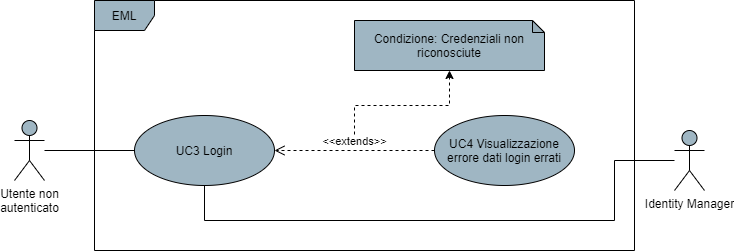

The diagram above was exported from draw.io. Its source (the exported page's mxGraphModel, read from the mxfile embedded in the PNG):
<mxGraphModel dx="1086" dy="626" grid="1" gridSize="10" guides="1" tooltips="1" connect="1" arrows="1" fold="1" page="1" pageScale="1" pageWidth="850" pageHeight="1100" math="0" shadow="0">
  <root>
    <mxCell id="0" />
    <mxCell id="1" parent="0" />
    <mxCell id="dbmYQgCzoNZLPMEJyyfC-4" style="edgeStyle=orthogonalEdgeStyle;rounded=0;orthogonalLoop=1;jettySize=auto;html=1;endArrow=none;endFill=0;" parent="1" source="dbmYQgCzoNZLPMEJyyfC-1" target="dbmYQgCzoNZLPMEJyyfC-3" edge="1">
      <mxGeometry relative="1" as="geometry" />
    </mxCell>
    <mxCell id="dbmYQgCzoNZLPMEJyyfC-1" value="Utente non&lt;br&gt;autenticato" style="shape=umlActor;verticalLabelPosition=bottom;verticalAlign=top;html=1;fillColor=#9FB6C3;" parent="1" vertex="1">
      <mxGeometry x="140" y="320" width="30" height="60" as="geometry" />
    </mxCell>
    <mxCell id="dbmYQgCzoNZLPMEJyyfC-2" value="EML" style="shape=umlFrame;whiteSpace=wrap;html=1;fillColor=#9FB6C3;" parent="1" vertex="1">
      <mxGeometry x="220" y="200" width="540" height="250" as="geometry" />
    </mxCell>
    <mxCell id="dbmYQgCzoNZLPMEJyyfC-3" value="UC3 Login" style="ellipse;whiteSpace=wrap;html=1;fillColor=#9FB6C3;" parent="1" vertex="1">
      <mxGeometry x="260" y="315" width="140" height="70" as="geometry" />
    </mxCell>
    <mxCell id="dbmYQgCzoNZLPMEJyyfC-19" value="" style="edgeStyle=orthogonalEdgeStyle;rounded=0;orthogonalLoop=1;jettySize=auto;html=1;dashed=1;" parent="1" target="dbmYQgCzoNZLPMEJyyfC-18" edge="1">
      <mxGeometry relative="1" as="geometry">
        <mxPoint x="480" y="340" as="sourcePoint" />
      </mxGeometry>
    </mxCell>
    <mxCell id="dbmYQgCzoNZLPMEJyyfC-5" value="UC4 Visualizzazione errore dati login errati" style="ellipse;whiteSpace=wrap;html=1;fillColor=#9FB6C3;" parent="1" vertex="1">
      <mxGeometry x="560" y="315" width="140" height="70" as="geometry" />
    </mxCell>
    <mxCell id="dbmYQgCzoNZLPMEJyyfC-16" value="&amp;lt;&amp;lt;extends&amp;gt;&amp;gt;" style="html=1;verticalAlign=bottom;endArrow=open;dashed=1;endSize=8;entryX=1;entryY=0.5;entryDx=0;entryDy=0;" parent="1" source="dbmYQgCzoNZLPMEJyyfC-5" target="dbmYQgCzoNZLPMEJyyfC-3" edge="1">
      <mxGeometry relative="1" as="geometry">
        <mxPoint x="560" y="350" as="sourcePoint" />
        <mxPoint x="480" y="350" as="targetPoint" />
      </mxGeometry>
    </mxCell>
    <mxCell id="dbmYQgCzoNZLPMEJyyfC-18" value="Condizione: Credenziali non riconosciute" style="shape=note;whiteSpace=wrap;html=1;backgroundOutline=1;darkOpacity=0.05;fillColor=#9FB6C3;size=12;" parent="1" vertex="1">
      <mxGeometry x="480" y="220" width="190" height="50" as="geometry" />
    </mxCell>
    <mxCell id="dbmYQgCzoNZLPMEJyyfC-21" style="edgeStyle=orthogonalEdgeStyle;rounded=0;orthogonalLoop=1;jettySize=auto;html=1;endArrow=none;endFill=0;" parent="1" target="dbmYQgCzoNZLPMEJyyfC-3" edge="1">
      <mxGeometry relative="1" as="geometry">
        <mxPoint x="800" y="360" as="sourcePoint" />
        <Array as="points">
          <mxPoint x="740" y="360" />
          <mxPoint x="740" y="420" />
          <mxPoint x="330" y="420" />
        </Array>
      </mxGeometry>
    </mxCell>
    <mxCell id="dbmYQgCzoNZLPMEJyyfC-20" value="Identity Manager" style="shape=umlActor;verticalLabelPosition=bottom;verticalAlign=top;html=1;fillColor=#9FB6C3;" parent="1" vertex="1">
      <mxGeometry x="800" y="330" width="30" height="60" as="geometry" />
    </mxCell>
  </root>
</mxGraphModel>